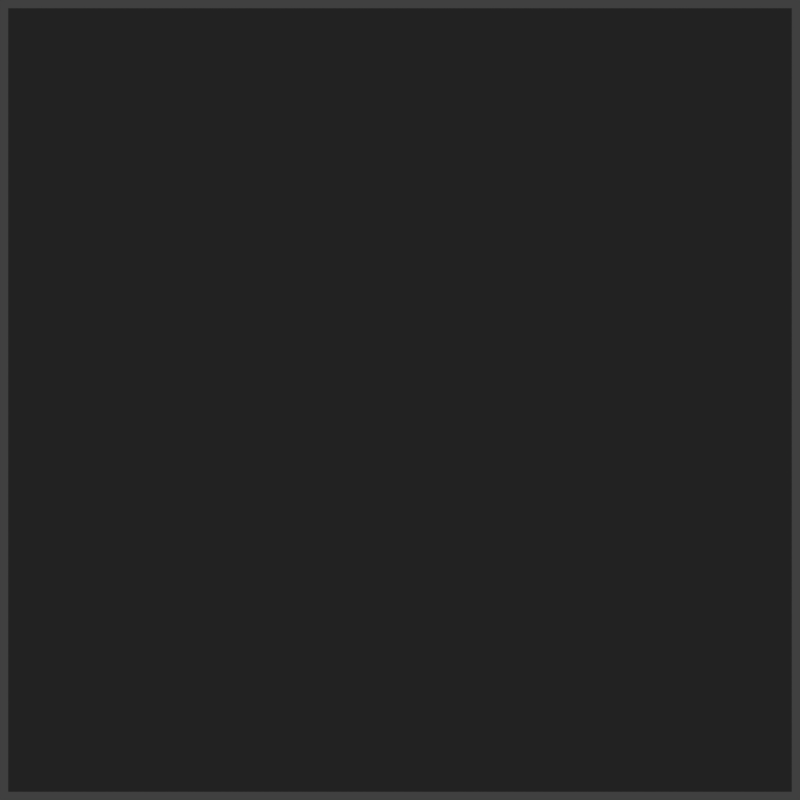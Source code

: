 # Source: TestCase13.blend  (saved by Blender 2.76.0; exported with 4.5.12 LTS)
import bpy
from mathutils import Matrix  # noqa: F401  (used for matrix-valued properties, if any)

bpy.ops.wm.read_factory_settings(use_empty=True)
scene = bpy.context.scene
scene.name = 'Scene'

# ---- collections
col_collection_1 = bpy.data.collections.new('Collection 1'); scene.collection.children.link(col_collection_1)

# ---- materials (node trees are filled in below, after node groups)
mat_material = bpy.data.materials.new('Material')
mat_material.alpha_threshold = 0.0
mat_material.use_transparent_shadow = False
mat_material.diffuse_color = (0.3, 0.3, 0.3, 1.0)
mat_material.specular_color = (0.3, 0.3, 0.3)
mat_material.roughness = 0.5
mat_material.line_color = (0.0, 0.0, 0.0, 1.0)
mat_material_001 = bpy.data.materials.new('Material.001')
mat_material_001.alpha_threshold = 0.0
mat_material_001.use_transparent_shadow = False
mat_material_001.diffuse_color = (0.3, 0.3, 0.3, 1.0)
mat_material_001.specular_color = (0.3, 0.3, 0.3)
mat_material_001.roughness = 0.5
mat_material_001.line_color = (0.0, 0.0, 0.0, 1.0)

# ---- material node trees

# ---- world
world_world = bpy.data.worlds.new('World'); scene.world = world_world
world_world.color = (0.05088, 0.05088, 0.05088)
world_world.use_sun_shadow = False
world_world.sun_shadow_jitter_overblur = 0.0
world_world.cycles.sampling_method = 'MANUAL'
world_world.cycles.sample_map_resolution = 256

# ---- cameras
cam_camera = bpy.data.cameras.new('Camera')
cam_camera.clip_end = 100.0
cam_camera.lens = 31.34
cam_camera.sensor_width = 32.0
cam_camera.sensor_height = 18.0
cam_camera.ortho_scale = 7.314
cam_camera.dof.focus_distance = 0.0
cam_camera.dof.aperture_fstop = 128.0

# ---- lights
light_area_001 = bpy.data.lights.new('Area.001', 'AREA')
light_area_001.transmission_factor = 0.0
light_area_001.energy = 250.3
light_area_001.shadow_buffer_clip_start = 0.5
light_area_001.shadow_soft_size = 2.0
light_area_001.shadow_maximum_resolution = 0.006
light_area_001.use_absolute_resolution = True
light_area_001.size = 2.0
light_area_001.size_y = 0.1
light_area_001.cycles.use_multiple_importance_sampling = False
light_area = bpy.data.lights.new('Area', 'AREA')
light_area.transmission_factor = 0.0
light_area.energy = 250.3
light_area.shadow_buffer_clip_start = 0.5
light_area.shadow_soft_size = 2.0
light_area.shadow_maximum_resolution = 0.006
light_area.use_absolute_resolution = True
light_area.size = 2.0
light_area.size_y = 0.1
light_area.cycles.use_multiple_importance_sampling = False

# ---- meshes
me_plane = bpy.data.meshes.new('Plane')
me_plane.from_pydata([(-1.0, -1.0, 0.0), (1.0, -1.0, 0.0), (-1.0, 1.0, 0.0), (1.0, 1.0, 0.0)], [], [(0, 1, 3, 2)])
me_plane.materials.append(mat_material)
me_plane.use_remesh_preserve_volume = False
me_plane.use_remesh_preserve_attributes = False
me_plane.use_mirror_vertex_groups = False
me_plane.update()
me_plane_001 = bpy.data.meshes.new('Plane.001')
me_plane_001.from_pydata([(-1.0, 1.0, -8.742e-08), (1.0, 1.0, -8.742e-08), (-1.0, -1.0, 8.742e-08), (1.0, -1.0, 8.742e-08)], [], [(0, 1, 3, 2)])
me_plane_001.materials.append(mat_material)
me_plane_001.use_remesh_preserve_volume = False
me_plane_001.use_remesh_preserve_attributes = False
me_plane_001.use_mirror_vertex_groups = False
me_plane_001.update()
me_plane_002 = bpy.data.meshes.new('Plane.002')
me_plane_002.from_pydata([(1.0, -1.0, 8.742e-08), (-1.0, -1.0, -8.742e-08), (1.0, 1.0, 8.742e-08), (-1.0, 1.0, -8.742e-08)], [], [(0, 1, 3, 2)])
me_plane_002.materials.append(mat_material_001)
me_plane_002.use_remesh_preserve_volume = False
me_plane_002.use_remesh_preserve_attributes = False
me_plane_002.use_mirror_vertex_groups = False
me_plane_002.update()

# ---- objects
ob_area_001 = bpy.data.objects.new('Area.001', light_area_001)
ob_plane = bpy.data.objects.new('Plane', me_plane)
ob_area = bpy.data.objects.new('Area', light_area)
ob_camera = bpy.data.objects.new('Camera', cam_camera)
ob_plane_001 = bpy.data.objects.new('Plane.001', me_plane_001)
ob_plane_002 = bpy.data.objects.new('Plane.002', me_plane_002)

# ---- transforms, parenting, visibility, modifiers, constraints
ob_area_001.location = (-7.331, 1.97e-07, -6.0)
ob_area_001.rotation_euler = (3.142, 0.629, -9.776e-08)
ob_area_001.lineart.crease_threshold = 0.0
ob_plane.location = (0.0, 0.5, 0.0)
ob_plane.scale = (1.0, 0.5, 1.0)
ob_plane.lineart.crease_threshold = 0.0
ob_area.location = (7.331, 1.97e-07, -6.0)
ob_area.rotation_euler = (3.142, -0.629, -9.776e-08)
ob_area.lineart.crease_threshold = 0.0
ob_camera.location = (0.0, 0.0, 2.0)
ob_camera.lock_rotations_4d = False
ob_camera.empty_display_type = 'ARROWS'
ob_camera.color = (0.0, 0.0, 0.0, 0.0)
ob_camera.display_type = 'WIRE'
ob_camera.lineart.crease_threshold = 0.0
ob_plane_001.location = (0.0, 0.0, 4.0)
ob_plane_001.lineart.crease_threshold = 0.0
ob_plane_002.location = (0.0, -0.5, 0.0)
ob_plane_002.scale = (1.0, 0.5, 1.0)
ob_plane_002.lineart.crease_threshold = 0.0

# ---- collection membership
col_collection_1.objects.link(ob_area_001)
col_collection_1.objects.link(ob_plane)
col_collection_1.objects.link(ob_area)
col_collection_1.objects.link(ob_camera)
col_collection_1.objects.link(ob_plane_001)
col_collection_1.objects.link(ob_plane_002)

# ---- scene / render settings (as saved in the file)
scene.camera = ob_camera
scene.frame_start = 1; scene.frame_end = 250; scene.frame_set(1)
scene.render.engine = 'BLENDER_EEVEE_NEXT'
scene.render.resolution_x = 512
scene.render.resolution_y = 512
scene.render.resolution_percentage = 50
scene.render.dither_intensity = 0.0
scene.cycles.use_denoising = False
scene.cycles.samples = 10
scene.cycles.sampling_pattern = 'TABULATED_SOBOL'
scene.cycles.light_sampling_threshold = 0.0
scene.cycles.use_adaptive_sampling = False
scene.cycles.use_light_tree = False
scene.cycles.blur_glossy = 0.0
scene.cycles.pixel_filter_type = 'GAUSSIAN'
scene.cycles.sample_clamp_indirect = 0.0
scene.view_settings.view_transform = 'Standard'
bpy.context.view_layer.update()

